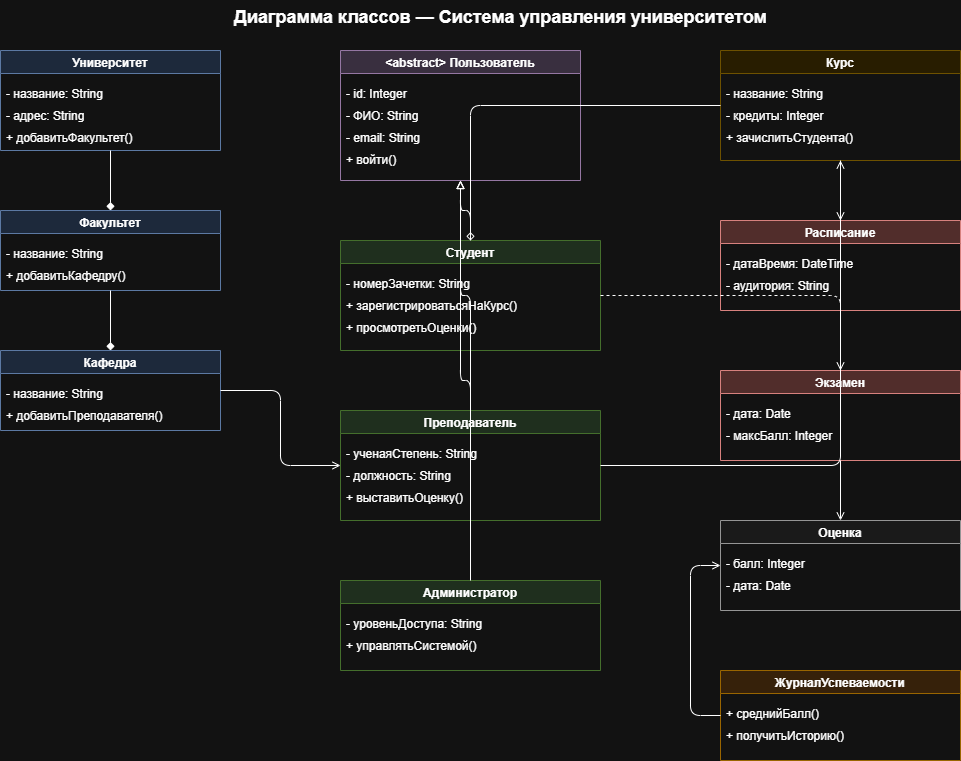

The diagram above was exported from draw.io. Its source (the exported page's mxGraphModel, read from the mxfile embedded in the PNG):
<mxGraphModel dx="1471" dy="1903" grid="1" gridSize="10" guides="1" tooltips="1" connect="1" arrows="1" fold="1" page="1" pageScale="1" pageWidth="1500" pageHeight="1100" math="0" shadow="0">
  <root>
    <mxCell id="0" />
    <mxCell id="1" parent="0" />
    <mxCell id="uni" parent="1" style="swimlane;fontStyle=1;fillColor=#dae8fc;strokeColor=#6c8ebf;" value="Университет" vertex="1">
      <mxGeometry height="100" width="220" x="40" y="40" as="geometry" />
    </mxCell>
    <mxCell id="uni1" parent="uni" style="text;align=left;spacingLeft=4;" value="- название: String" vertex="1">
      <mxGeometry height="22" width="220" y="30" as="geometry" />
    </mxCell>
    <mxCell id="uni2" parent="uni" style="text;align=left;spacingLeft=4;" value="- адрес: String" vertex="1">
      <mxGeometry height="22" width="220" y="52" as="geometry" />
    </mxCell>
    <mxCell id="uni3" parent="uni" style="text;align=left;spacingLeft=4;" value="+ добавитьФакультет()" vertex="1">
      <mxGeometry height="26" width="220" y="74" as="geometry" />
    </mxCell>
    <mxCell id="fac" parent="1" style="swimlane;fontStyle=1;fillColor=#dae8fc;strokeColor=#6c8ebf;" value="Факультет" vertex="1">
      <mxGeometry height="80" width="220" x="40" y="200" as="geometry" />
    </mxCell>
    <mxCell id="fac1" parent="fac" style="text;align=left;spacingLeft=4;" value="- название: String" vertex="1">
      <mxGeometry height="22" width="220" y="30" as="geometry" />
    </mxCell>
    <mxCell id="fac2" parent="fac" style="text;align=left;spacingLeft=4;" value="+ добавитьКафедру()" vertex="1">
      <mxGeometry height="28" width="220" y="52" as="geometry" />
    </mxCell>
    <mxCell id="dep" parent="1" style="swimlane;fontStyle=1;fillColor=#dae8fc;strokeColor=#6c8ebf;" value="Кафедра" vertex="1">
      <mxGeometry height="80" width="220" x="40" y="340" as="geometry" />
    </mxCell>
    <mxCell id="dep1" parent="dep" style="text;align=left;spacingLeft=4;" value="- название: String" vertex="1">
      <mxGeometry height="22" width="220" y="30" as="geometry" />
    </mxCell>
    <mxCell id="dep2" parent="dep" style="text;align=left;spacingLeft=4;" value="+ добавитьПреподавателя()" vertex="1">
      <mxGeometry height="28" width="220" y="52" as="geometry" />
    </mxCell>
    <mxCell id="user" parent="1" style="swimlane;fontStyle=1;fillColor=#e1d5e7;strokeColor=#9673a6;" value="&lt;abstract&gt; Пользователь" vertex="1">
      <mxGeometry height="130" width="240" x="380" y="40" as="geometry" />
    </mxCell>
    <mxCell id="user1" parent="user" style="text;align=left;spacingLeft=4;" value="- id: Integer" vertex="1">
      <mxGeometry height="22" width="240" y="30" as="geometry" />
    </mxCell>
    <mxCell id="user2" parent="user" style="text;align=left;spacingLeft=4;" value="- ФИО: String" vertex="1">
      <mxGeometry height="22" width="240" y="52" as="geometry" />
    </mxCell>
    <mxCell id="user3" parent="user" style="text;align=left;spacingLeft=4;" value="- email: String" vertex="1">
      <mxGeometry height="22" width="240" y="74" as="geometry" />
    </mxCell>
    <mxCell id="user4" parent="user" style="text;align=left;spacingLeft=4;" value="+ войти()" vertex="1">
      <mxGeometry height="34" width="240" y="96" as="geometry" />
    </mxCell>
    <mxCell id="student" parent="1" style="swimlane;fontStyle=1;fillColor=#d5e8d4;strokeColor=#82b366;" value="Студент" vertex="1">
      <mxGeometry height="110" width="260" x="380" y="230" as="geometry" />
    </mxCell>
    <mxCell id="student1" parent="student" style="text;align=left;spacingLeft=4;" value="- номерЗачетки: String" vertex="1">
      <mxGeometry height="22" width="260" y="30" as="geometry" />
    </mxCell>
    <mxCell id="student2" parent="student" style="text;align=left;spacingLeft=4;" value="+ зарегистрироватьсяНаКурс()" vertex="1">
      <mxGeometry height="22" width="260" y="52" as="geometry" />
    </mxCell>
    <mxCell id="student3" parent="student" style="text;align=left;spacingLeft=4;" value="+ просмотретьОценки()" vertex="1">
      <mxGeometry height="36" width="260" y="74" as="geometry" />
    </mxCell>
    <mxCell id="teacher" parent="1" style="swimlane;fontStyle=1;fillColor=#d5e8d4;strokeColor=#82b366;" value="Преподаватель" vertex="1">
      <mxGeometry height="110" width="260" x="380" y="400" as="geometry" />
    </mxCell>
    <mxCell id="teacher1" parent="teacher" style="text;align=left;spacingLeft=4;" value="- ученаяСтепень: String" vertex="1">
      <mxGeometry height="22" width="260" y="30" as="geometry" />
    </mxCell>
    <mxCell id="teacher2" parent="teacher" style="text;align=left;spacingLeft=4;" value="- должность: String" vertex="1">
      <mxGeometry height="22" width="260" y="52" as="geometry" />
    </mxCell>
    <mxCell id="teacher3" parent="teacher" style="text;align=left;spacingLeft=4;" value="+ выставитьОценку()" vertex="1">
      <mxGeometry height="36" width="260" y="74" as="geometry" />
    </mxCell>
    <mxCell id="admin" parent="1" style="swimlane;fontStyle=1;fillColor=#d5e8d4;strokeColor=#82b366;" value="Администратор" vertex="1">
      <mxGeometry height="90" width="260" x="380" y="570" as="geometry" />
    </mxCell>
    <mxCell id="admin1" parent="admin" style="text;align=left;spacingLeft=4;" value="- уровеньДоступа: String" vertex="1">
      <mxGeometry height="22" width="260" y="30" as="geometry" />
    </mxCell>
    <mxCell id="admin2" parent="admin" style="text;align=left;spacingLeft=4;" value="+ управлятьСистемой()" vertex="1">
      <mxGeometry height="38" width="260" y="52" as="geometry" />
    </mxCell>
    <mxCell id="course" parent="1" style="swimlane;fontStyle=1;fillColor=#fff2cc;strokeColor=#d6b656;" value="Курс" vertex="1">
      <mxGeometry height="110" width="240" x="760" y="40" as="geometry" />
    </mxCell>
    <mxCell id="course1" parent="course" style="text;align=left;spacingLeft=4;" value="- название: String" vertex="1">
      <mxGeometry height="22" width="240" y="30" as="geometry" />
    </mxCell>
    <mxCell id="course2" parent="course" style="text;align=left;spacingLeft=4;" value="- кредиты: Integer" vertex="1">
      <mxGeometry height="22" width="240" y="52" as="geometry" />
    </mxCell>
    <mxCell id="course3" parent="course" style="text;align=left;spacingLeft=4;" value="+ зачислитьСтудента()" vertex="1">
      <mxGeometry height="36" width="240" y="74" as="geometry" />
    </mxCell>
    <mxCell id="schedule" parent="1" style="swimlane;fontStyle=1;fillColor=#f8cecc;strokeColor=#b85450;" value="Расписание" vertex="1">
      <mxGeometry height="90" width="240" x="760" y="210" as="geometry" />
    </mxCell>
    <mxCell id="schedule1" parent="schedule" style="text;align=left;spacingLeft=4;" value="- датаВремя: DateTime" vertex="1">
      <mxGeometry height="22" width="240" y="30" as="geometry" />
    </mxCell>
    <mxCell id="schedule2" parent="schedule" style="text;align=left;spacingLeft=4;" value="- аудитория: String" vertex="1">
      <mxGeometry height="38" width="240" y="52" as="geometry" />
    </mxCell>
    <mxCell id="exam" parent="1" style="swimlane;fontStyle=1;fillColor=#f8cecc;strokeColor=#b85450;" value="Экзамен" vertex="1">
      <mxGeometry height="90" width="240" x="760" y="360" as="geometry" />
    </mxCell>
    <mxCell id="exam1" parent="exam" style="text;align=left;spacingLeft=4;" value="- дата: Date" vertex="1">
      <mxGeometry height="22" width="240" y="30" as="geometry" />
    </mxCell>
    <mxCell id="exam2" parent="exam" style="text;align=left;spacingLeft=4;" value="- максБалл: Integer" vertex="1">
      <mxGeometry height="38" width="240" y="52" as="geometry" />
    </mxCell>
    <mxCell id="grade" parent="1" style="swimlane;fontStyle=1;fillColor=#f5f5f5;strokeColor=#666666;" value="Оценка" vertex="1">
      <mxGeometry height="90" width="240" x="760" y="510" as="geometry" />
    </mxCell>
    <mxCell id="grade1" parent="grade" style="text;align=left;spacingLeft=4;" value="- балл: Integer" vertex="1">
      <mxGeometry height="22" width="240" y="30" as="geometry" />
    </mxCell>
    <mxCell id="grade2" parent="grade" style="text;align=left;spacingLeft=4;" value="- дата: Date" vertex="1">
      <mxGeometry height="38" width="240" y="52" as="geometry" />
    </mxCell>
    <mxCell id="gradebook" parent="1" style="swimlane;fontStyle=1;fillColor=#ffe6cc;strokeColor=#d79b00;" value="ЖурналУспеваемости" vertex="1">
      <mxGeometry height="90" width="240" x="760" y="660" as="geometry" />
    </mxCell>
    <mxCell id="gradebook1" parent="gradebook" style="text;align=left;spacingLeft=4;" value="+ среднийБалл()" vertex="1">
      <mxGeometry height="22" width="240" y="30" as="geometry" />
    </mxCell>
    <mxCell id="gradebook2" parent="gradebook" style="text;align=left;spacingLeft=4;" value="+ получитьИсторию()" vertex="1">
      <mxGeometry height="38" width="240" y="52" as="geometry" />
    </mxCell>
    <mxCell id="link1" edge="1" parent="1" source="uni" style="endArrow=diamond;endFill=1;html=1;edgeStyle=orthogonalEdgeStyle;" target="fac">
      <mxGeometry relative="1" as="geometry" />
    </mxCell>
    <mxCell id="link2" edge="1" parent="1" source="fac" style="endArrow=diamond;endFill=1;html=1;edgeStyle=orthogonalEdgeStyle;" target="dep">
      <mxGeometry relative="1" as="geometry" />
    </mxCell>
    <mxCell id="link3" edge="1" parent="1" source="student" style="endArrow=block;endFill=0;html=1;edgeStyle=orthogonalEdgeStyle;" target="user">
      <mxGeometry relative="1" as="geometry" />
    </mxCell>
    <mxCell id="link4" edge="1" parent="1" source="teacher" style="endArrow=block;endFill=0;html=1;edgeStyle=orthogonalEdgeStyle;" target="user">
      <mxGeometry relative="1" as="geometry" />
    </mxCell>
    <mxCell id="link5" edge="1" parent="1" source="admin" style="endArrow=block;endFill=0;html=1;edgeStyle=orthogonalEdgeStyle;" target="user">
      <mxGeometry relative="1" as="geometry" />
    </mxCell>
    <mxCell id="link6" edge="1" parent="1" source="dep" style="endArrow=open;endFill=0;html=1;edgeStyle=orthogonalEdgeStyle;" target="teacher">
      <mxGeometry relative="1" as="geometry" />
    </mxCell>
    <mxCell id="link7" edge="1" parent="1" source="teacher" style="endArrow=open;endFill=0;html=1;edgeStyle=orthogonalEdgeStyle;" target="course">
      <mxGeometry relative="1" as="geometry" />
    </mxCell>
    <mxCell id="link8" edge="1" parent="1" source="course" style="endArrow=diamond;endFill=0;html=1;edgeStyle=orthogonalEdgeStyle;" target="student">
      <mxGeometry relative="1" as="geometry" />
    </mxCell>
    <mxCell id="link9" edge="1" parent="1" source="course" style="endArrow=open;endFill=0;html=1;edgeStyle=orthogonalEdgeStyle;" target="schedule">
      <mxGeometry relative="1" as="geometry" />
    </mxCell>
    <mxCell id="link10" edge="1" parent="1" source="exam" style="endArrow=open;endFill=0;html=1;edgeStyle=orthogonalEdgeStyle;" target="grade">
      <mxGeometry relative="1" as="geometry" />
    </mxCell>
    <mxCell id="link11" edge="1" parent="1" source="student" style="endArrow=open;endFill=0;html=1;edgeStyle=orthogonalEdgeStyle;dashed=1;" target="exam">
      <mxGeometry relative="1" as="geometry" />
    </mxCell>
    <mxCell id="link12" edge="1" parent="1" source="gradebook" style="endArrow=open;endFill=0;html=1;edgeStyle=orthogonalEdgeStyle;" target="grade">
      <mxGeometry relative="1" as="geometry">
        <Array as="points">
          <mxPoint x="730" y="705" />
          <mxPoint x="730" y="555" />
        </Array>
      </mxGeometry>
    </mxCell>
    <mxCell id="title" parent="1" style="text;html=1;align=center;fontSize=18;fontStyle=1" value="Диаграмма классов — Система управления университетом" vertex="1">
      <mxGeometry height="30" width="600" x="240" y="-10" as="geometry" />
    </mxCell>
  </root>
</mxGraphModel>